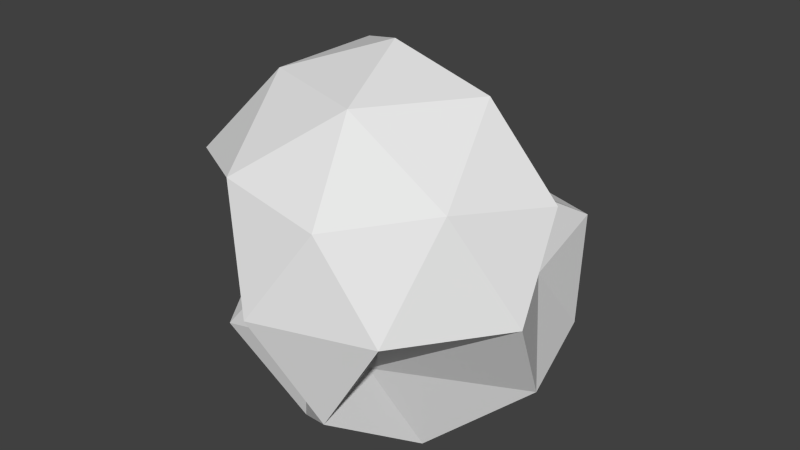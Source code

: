 # Source: meteor.blend  (saved by Blender 2.71.0; exported with 4.5.12 LTS)
import bpy
from mathutils import Matrix  # noqa: F401  (used for matrix-valued properties, if any)

bpy.ops.wm.read_factory_settings(use_empty=True)
scene = bpy.context.scene
scene.name = 'Scene'

# ---- collections
col_collection_1 = bpy.data.collections.new('Collection 1'); scene.collection.children.link(col_collection_1)

# ---- world
world_world = bpy.data.worlds.new('World'); scene.world = world_world
world_world.color = (0.05088, 0.05088, 0.05088)
world_world.use_sun_shadow = False
world_world.sun_shadow_jitter_overblur = 0.0
world_world.cycles.sampling_method = 'MANUAL'
world_world.cycles.sample_map_resolution = 256

# ---- meshes
me_meteor = bpy.data.meshes.new('meteor')
me_meteor.from_pydata([(4.067, -0.6829, -84.27), (35.8, -61.49, -28.49), (-5.814, -58.58, -33.1), (-89.44, -4.917e-07, -44.72), (-27.64, 85.06, -44.72), (72.36, 52.57, -44.72), (27.64, -85.06, 44.72), (-72.36, -52.57, 44.72), (-72.36, 52.57, 44.72), (20.98, 54.75, 18.78), (89.44, -4.917e-07, 44.72), (1.405e-07, -4.917e-07, 100.0), (-16.25, -50.0, -85.07), (42.53, -30.9, -85.07), (26.29, -80.9, -52.57), (85.06, -4.917e-07, -52.57), (42.53, 30.9, -85.07), (-52.57, -4.917e-07, -85.07), (-68.82, -50.0, -52.57), (-11.62, 36.28, -63.05), (-68.82, 50.0, -52.57), (26.29, 80.9, -52.57), (95.11, -30.9, -1.405e-07), (69.99, 19.61, -3.444), (1.405e-07, -100.0, -1.405e-07), (58.78, -80.9, -1.405e-07), (-63.71, -14.62, 4.34), (-28.45, -47.5, -3.994), (-58.78, 80.9, -1.405e-07), (-62.91, 24.18, 5.675), (58.78, 80.9, -1.405e-07), (1.405e-07, 100.0, -1.405e-07), (68.82, -50.0, 52.57), (-26.29, -80.9, 52.57), (-85.06, -4.917e-07, 52.57), (-26.29, 80.9, 52.57), (46.65, 23.86, 34.1), (16.25, -50.0, 85.07), (52.57, -4.917e-07, 85.07), (-42.53, -30.9, 85.07), (-42.53, 30.9, 85.07), (10.69, 30.5, 41.87)], [], [(0, 13, 12), (1, 13, 15), (0, 12, 17), (0, 17, 19), (0, 19, 16), (1, 15, 22), (2, 14, 24), (3, 18, 26), (4, 20, 28), (5, 21, 30), (1, 22, 25), (2, 24, 27), (3, 26, 29), (4, 28, 31), (5, 30, 23), (6, 32, 37), (7, 33, 39), (8, 34, 40), (9, 35, 41), (10, 36, 38), (12, 14, 2), (12, 13, 14), (13, 1, 14), (15, 16, 5), (15, 13, 16), (13, 0, 16), (17, 18, 3), (17, 12, 18), (12, 2, 18), (19, 20, 4), (19, 17, 20), (17, 3, 20), (16, 21, 5), (16, 19, 21), (19, 4, 21), (22, 23, 10), (22, 15, 23), (15, 5, 23), (24, 25, 6), (24, 14, 25), (14, 1, 25), (26, 27, 7), (26, 18, 27), (18, 2, 27), (28, 29, 8), (28, 20, 29), (20, 3, 29), (30, 31, 9), (30, 21, 31), (21, 4, 31), (25, 32, 6), (25, 22, 32), (22, 10, 32), (27, 33, 7), (27, 24, 33), (24, 6, 33), (29, 34, 8), (29, 26, 34), (26, 7, 34), (31, 35, 9), (31, 28, 35), (28, 8, 35), (23, 36, 10), (23, 30, 36), (30, 9, 36), (37, 38, 11), (37, 32, 38), (32, 10, 38), (39, 37, 11), (39, 33, 37), (33, 6, 37), (40, 39, 11), (40, 34, 39), (34, 7, 39), (41, 40, 11), (41, 35, 40), (35, 8, 40), (38, 41, 11), (38, 36, 41), (36, 9, 41)])
me_meteor.use_remesh_preserve_volume = False
me_meteor.use_remesh_preserve_attributes = False
me_meteor.use_mirror_vertex_groups = False
me_meteor.update()

# ---- objects
ob_meteor = bpy.data.objects.new('meteor', me_meteor)

# ---- transforms, parenting, visibility, modifiers, constraints
ob_meteor.location = (0.0, 0.0, 0.0)
ob_meteor.lineart.crease_threshold = 0.0

# ---- collection membership
col_collection_1.objects.link(ob_meteor)

# ---- scene / render settings (as saved in the file)
scene.frame_start = 1; scene.frame_end = 250; scene.frame_set(1)
scene.render.engine = 'BLENDER_EEVEE_NEXT'
scene.render.resolution_percentage = 50
scene.render.dither_intensity = 0.0
scene.cycles.use_denoising = False
scene.cycles.samples = 10
scene.cycles.sampling_pattern = 'TABULATED_SOBOL'
scene.cycles.light_sampling_threshold = 0.0
scene.cycles.use_adaptive_sampling = False
scene.cycles.use_light_tree = False
scene.cycles.blur_glossy = 0.0
scene.cycles.volume_bounces = 1
scene.cycles.pixel_filter_type = 'GAUSSIAN'
scene.cycles.sample_clamp_indirect = 0.0
scene.view_settings.view_transform = 'Standard'
bpy.context.view_layer.update()

# ---- added for rendering (the .blend has no active camera and no usable light): camera, sun
cam_auto = bpy.data.cameras.new('AutoCamera')
cam_auto.lens = 50.0
cam_auto.sensor_width = 36.0
cam_auto.clip_end = 5343.82
ob_auto_camera = bpy.data.objects.new('AutoCamera', cam_auto)
scene.collection.objects.link(ob_auto_camera)
ob_auto_camera.location = (307.324, -365.391, 251.061)
ob_auto_camera.rotation_euler = (1.09748, -7.21219e-08, 0.694738)
scene.camera = ob_auto_camera
light_auto_sun = bpy.data.lights.new('AutoSun', 'SUN')
light_auto_sun.energy = 3.0
light_auto_sun.angle = 0.0523599
ob_auto_sun = bpy.data.objects.new('AutoSun', light_auto_sun)
scene.collection.objects.link(ob_auto_sun)
ob_auto_sun.rotation_euler = (0.872665, 0.174533, 0.523599)
bpy.context.view_layer.update()
